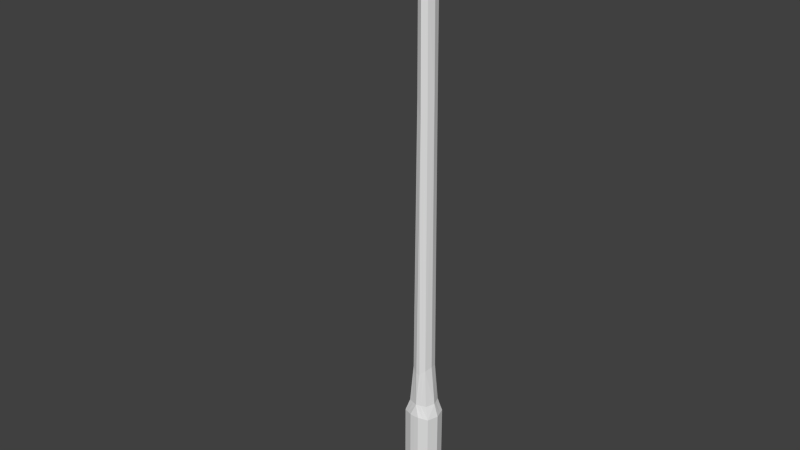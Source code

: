 # Source: lightpost2.blend  (saved by Blender 2.75.0; exported with 4.5.12 LTS)
import bpy
from mathutils import Matrix  # noqa: F401  (used for matrix-valued properties, if any)

bpy.ops.wm.read_factory_settings(use_empty=True)
scene = bpy.context.scene
scene.name = 'Scene'

# ---- collections
col_collection_1 = bpy.data.collections.new('Collection 1'); scene.collection.children.link(col_collection_1)

# ---- materials (node trees are filled in below, after node groups)
mat_material = bpy.data.materials.new('Material')
mat_material.alpha_threshold = 0.0
mat_material.use_transparent_shadow = False
mat_material.roughness = 0.5
mat_material.line_color = (0.0, 0.0, 0.0, 1.0)

# ---- material node trees

# ---- world
world_world = bpy.data.worlds.new('World'); scene.world = world_world
world_world.color = (0.05088, 0.05088, 0.05088)
world_world.use_sun_shadow = False
world_world.sun_shadow_jitter_overblur = 0.0
world_world.cycles.sampling_method = 'MANUAL'
world_world.cycles.sample_map_resolution = 256

# ---- meshes
me_cube = bpy.data.meshes.new('Cube')
me_cube.from_pydata([(0.0, 0.05856, 3.019), (0.07692, 0.003415, 0.3264), (0.0445, 0.003415, 2.207), (0.03699, -0.08575, 3.044), (0.02093, -0.0341, 3.02), (0.002512, -0.2495, 3.014), (0.0008513, -0.4494, 3.111), (0.002023, -0.3737, 3.052), (0.0, 0.0613, 3.045), (-1.863e-09, 0.08464, 3.136), (-4.657e-10, 0.07229, 3.085), (0.05626, -0.1403, 3.087), (0.06772, -0.1766, 3.138), (-0.0004011, -0.4822, 3.167), (0.0, -0.4927, 3.229), (1.863e-09, 0.08465, 3.181), (0.06407, -0.1958, 3.183), (0.0, 0.04584, 3.238), (0.0, 0.07642, 3.216), (0.0289, -0.008597, 3.013), (0.03767, -0.2565, 3.24), (0.0, -0.3889, 3.254), (0.0, -0.1661, 3.263), (0.0, -0.02034, 3.252), (0.02265, -0.2775, 3.258), (0.0, -0.2929, 3.266), (1.242e-09, 0.0768, 0.3264), (-0.07692, 0.003415, 0.3264), (-0.0445, 0.003415, 2.207), (-0.03445, -0.08599, 3.042), (-0.01763, -0.03423, 3.02), (-0.05542, -0.1407, 3.084), (-0.0691, -0.1771, 3.135), (-0.0675, -0.1962, 3.18), (-0.0551, -0.2104, 3.213), (-0.0289, -0.008597, 3.013), (-0.03767, -0.2565, 3.24), (-0.02265, -0.2775, 3.258), (1.242e-09, -0.06997, 0.3264), (0.0, -0.05035, 2.047), (0.0, 0.05718, 2.047), (0.0, -0.07575, 3.007), (0.05769, 0.05846, 0.3264), (0.0, -0.08501, -0.1853), (0.0, 0.09184, -0.1853), (0.05769, -0.05163, 0.3264), (0.1012, 0.00353, 0.2478), (0.0526, 0.003415, 0.5682), (0.01112, -0.05526, 0.5282), (0.01113, 0.06209, 0.5282), (0.02734, 0.09157, 0.2551), (0.02733, -0.08456, 0.2551), (0.1012, 0.00353, -0.191), (0.0406, 0.0004124, 2.808), (0.03337, -0.03691, 2.167), (0.03338, 0.04374, 2.167), (0.02825, -0.05683, 3.028), (0.02168, 0.04177, 3.018), (0.02168, -0.05896, 3.008), (0.04653, -0.1154, 3.064), (0.02894, 0.03694, 3.065), (0.02718, -0.2085, 3.022), (0.06404, -0.1606, 3.112), (0.04169, -0.3153, 3.061), (0.06763, -0.1883, 3.163), (0.05391, -0.3811, 3.119), (0.05796, -0.202, 3.2), (0.05233, -0.4105, 3.172), (0.04664, -0.2497, 3.229), (0.03545, -0.005498, 3.218), (0.01895, -0.02284, 3.019), (0.02938, -0.2646, 3.25), (0.03043, -0.07938, 3.249), (0.02607, -0.4336, 3.232), (0.01401, -0.2891, 3.264), (0.01836, -0.1939, 3.262), (0.0156, -0.3611, 3.255), (-0.08276, -0.06252, -0.1892), (-0.05769, 0.05846, 0.3264), (-0.08276, 0.06957, -0.1892), (0.08276, -0.06252, -0.1892), (-0.05769, -0.05163, 0.3264), (-0.1012, 0.00353, 0.2478), (-0.0526, 0.003415, 0.5682), (-0.01112, -0.05526, 0.5282), (-0.01113, 0.06209, 0.5282), (0.08276, 0.06957, -0.1892), (-0.02733, -0.08456, -0.1837), (-0.02734, 0.09157, 0.2551), (-0.02733, -0.08456, 0.2551), (-0.0406, 0.0004124, 2.808), (0.0, -0.0567, 2.766), (0.0, 0.05753, 2.77), (-0.03337, -0.03691, 2.167), (-0.03338, 0.04374, 2.167), (-0.02517, -0.05701, 3.027), (0.002505, -0.1829, 3.005), (-1.164e-10, 0.06474, 3.062), (-0.02168, 0.04177, 3.018), (-0.02168, -0.05896, 3.008), (-0.04477, -0.1157, 3.062), (0.002354, -0.318, 3.03), (-5.821e-10, 0.08018, 3.111), (-0.02826, 0.03675, 3.064), (-0.02278, -0.2087, 3.021), (-0.06424, -0.1611, 3.109), (0.001522, -0.4173, 3.079), (0.0, 0.08602, 3.16), (-0.03844, -0.3155, 3.059), (-0.07014, -0.1888, 3.16), (0.0001607, -0.4708, 3.142), (4.657e-10, 0.08123, 3.201), (-0.05101, 0.02742, 3.155), (-0.05298, -0.3815, 3.116), (-0.06216, -0.2024, 3.197), (-0.0009138, -0.4856, 3.189), (0.0, 0.06602, 3.229), (-0.05379, -0.4108, 3.169), (-0.04664, -0.2497, 3.229), (0.0, -0.5162, 3.212), (0.0, 0.01676, 3.245), (-0.04201, -0.415, 3.211), (-0.04188, -0.005759, 3.216), (0.0, -0.1056, 3.005), (-0.01895, -0.02284, 3.019), (0.0, 0.05993, 3.032), (-0.02938, -0.2646, 3.25), (0.0, -0.4518, 3.242), (0.0, -0.07733, 3.258), (-0.03043, -0.07938, 3.249), (-0.02607, -0.4336, 3.232), (-0.01401, -0.2891, 3.264), (0.0, -0.328, 3.262), (0.0, -0.2501, 3.266), (-0.01836, -0.1939, 3.262), (-0.0156, -0.3611, 3.255), (-0.02734, 0.09157, -0.1837), (-0.1012, 0.00353, -0.191), (0.08276, 0.06957, 0.2497), (0.08276, -0.06252, 0.2497), (0.04223, -0.04059, 0.5582), (0.04224, 0.04742, 0.5582), (0.03045, -0.04242, 2.797), (0.03045, 0.04325, 2.799), (0.02184, -0.1514, 3.011), (0.03351, -0.2673, 3.039), (0.03673, 0.03643, 3.088), (0.0493, -0.353, 3.088), (0.0467, 0.03165, 3.135), (0.05508, -0.4, 3.149), (0.04655, -0.4146, 3.192), (0.03933, 0.01043, 3.207), (0.03385, -0.4495, 3.216), (0.03612, -0.04985, 3.241), (0.01422, 0.03924, 3.029), (0.01421, -0.08492, 3.009), (0.01976, -0.405, 3.244), (0.0243, -0.1241, 3.256), (0.01065, -0.3281, 3.261), (0.01187, -0.244, 3.264), (0.02733, -0.08456, -0.1837), (0.02734, 0.09157, -0.1837), (3.104e-10, -0.05526, 0.5282), (3.104e-10, 0.06209, 0.5282), (-0.08276, 0.06957, 0.2497), (-0.08276, -0.06252, 0.2497), (-0.04223, -0.04059, 0.5582), (-0.04224, 0.04742, 0.5582), (0.0, 0.09184, 0.2536), (0.0, -0.08501, 0.2536), (-0.03045, -0.04242, 2.797), (-0.03045, 0.04325, 2.799), (-0.01731, -0.1515, 3.01), (-0.01967, 0.03752, 3.044), (-0.02954, -0.2675, 3.038), (-0.04707, -0.3534, 3.085), (-0.05546, -0.4004, 3.146), (-0.05037, 0.023, 3.175), (-0.04898, -0.4149, 3.19), (-0.04531, 0.01014, 3.205), (-0.03385, -0.4495, 3.216), (-0.03612, -0.04985, 3.241), (-0.01422, 0.03924, 3.029), (-0.01421, -0.08492, 3.009), (-0.01976, -0.405, 3.244), (-0.0243, -0.1241, 3.256), (-0.01065, -0.3281, 3.261), (-0.01187, -0.244, 3.264), (0.06731, 0.03094, 0.3264), (0.03894, 0.02358, 2.187), (0.03296, -0.0244, 3.054), (0.04959, -0.05284, 3.099), (0.05752, -0.07443, 3.148), (0.05349, -0.08849, 3.188), (0.02529, 0.01659, 3.015), (0.03405, -0.1679, 3.245), (0.0205, -0.2357, 3.26), (0.0, -0.2715, 3.266), (-0.06731, 0.03094, 0.3264), (-0.03894, 0.02358, 2.187), (-0.03136, -0.02462, 3.053), (-0.04994, -0.05318, 3.097), (-0.06006, -0.07483, 3.145), (-0.0579, -0.08887, 3.186), (-0.04849, -0.1081, 3.215), (-0.02529, 0.01659, 3.015), (-0.03405, -0.1679, 3.245), (-0.0205, -0.2357, 3.26), (0.092, 0.03655, 0.2487), (0.04742, 0.02542, 0.5632), (0.092, 0.03655, -0.1901), (0.03553, 0.02183, 2.804), (0.02477, -0.009588, 3.037), (0.04163, -0.03948, 3.076), (0.05537, -0.06449, 3.123), (0.05668, -0.08249, 3.17), (0.04864, -0.0958, 3.203), (0.04138, -0.1498, 3.235), (0.01658, 0.008199, 3.024), (0.02684, -0.1943, 3.253), (0.01294, -0.2665, 3.264), (-0.092, 0.03655, -0.1901), (-0.092, 0.03655, 0.2487), (-0.04742, 0.02542, 0.5632), (-0.03553, 0.02183, 2.804), (-0.02242, -0.009746, 3.036), (-0.04097, -0.03976, 3.074), (-0.05679, -0.06487, 3.121), (-0.06025, -0.08288, 3.167), (-0.05374, -0.09615, 3.201), (-0.04138, -0.1498, 3.235), (-0.01658, 0.008199, 3.024), (-0.02684, -0.1943, 3.253), (-0.01294, -0.2665, 3.264), (-0.01084, 0.05016, 3.018), (-0.01013, -0.2291, 3.018), (-0.02607, -0.4154, 3.113), (-0.01821, -0.3446, 3.056), (-0.007612, 0.04845, 3.042), (-0.023, 0.05432, 3.129), (-0.01506, 0.05106, 3.08), (-0.0271, -0.4465, 3.168), (-0.01303, -0.4632, 3.23), (-0.02589, 0.0491, 3.176), (-0.02035, 0.01006, 3.235), (-0.02401, 0.03898, 3.212), (-0.004975, -0.1208, 3.007), (-0.007802, -0.375, 3.254), (-0.009182, -0.18, 3.263), (-0.01522, -0.04986, 3.251), (-0.007004, -0.291, 3.265), (-0.02885, 0.06763, 0.3264), (-0.02884, -0.0608, 0.3264), (-0.01669, -0.04363, 2.107), (-0.01669, 0.05046, 2.107), (-0.01084, -0.06736, 3.008), (-0.05505, -0.07354, -0.1865), (-0.05505, 0.08057, -0.1865), (-0.02668, -0.04792, 0.5432), (-0.02668, 0.05476, 0.5432), (-0.05505, 0.08057, 0.2524), (-0.05505, -0.07354, 0.2524), (-0.01523, -0.04956, 2.782), (-0.01523, 0.05039, 2.784), (-0.007405, -0.1672, 3.008), (-0.01078, 0.04839, 3.058), (-0.01359, -0.2927, 3.034), (-0.01946, 0.0539, 3.105), (-0.02277, -0.3853, 3.082), (-0.02528, 0.05263, 3.153), (-0.02765, -0.4356, 3.144), (-0.0253, 0.04435, 3.196), (-0.02494, -0.4503, 3.189), (-0.02228, 0.02891, 3.225), (-0.01692, -0.4828, 3.214), (-0.01806, -0.01654, 3.243), (-0.007107, -0.09526, 3.007), (-0.007108, 0.04958, 3.03), (-0.009881, -0.4284, 3.243), (-0.01215, -0.1007, 3.257), (-0.005323, -0.3281, 3.261), (-0.005936, -0.2471, 3.265), (-0.00647, -0.269, 3.265), (0.01084, 0.05016, 3.018), (0.01485, -0.229, 3.018), (0.02738, -0.4153, 3.115), (0.02186, -0.3445, 3.056), (0.007612, 0.04845, 3.042), (0.023, 0.05432, 3.129), (0.01506, 0.05106, 3.08), (0.02597, -0.4463, 3.17), (0.01303, -0.4632, 3.23), (0.02589, 0.0491, 3.176), (0.02035, 0.01006, 3.235), (0.02401, 0.03898, 3.212), (0.009482, -0.1207, 3.007), (0.007802, -0.375, 3.254), (0.009182, -0.18, 3.263), (0.01522, -0.04986, 3.251), (0.007004, -0.291, 3.265), (0.02885, 0.06763, 0.3264), (0.02884, -0.0608, 0.3264), (0.01669, -0.04363, 2.107), (0.01669, 0.05046, 2.107), (0.01084, -0.06736, 3.008), (0.02668, -0.04792, 0.5432), (0.02668, 0.05476, 0.5432), (0.05505, 0.08057, 0.2524), (0.05505, -0.07354, 0.2524), (0.05505, -0.07354, -0.1865), (0.05505, 0.08057, -0.1865), (0.01523, -0.04956, 2.782), (0.01523, 0.05039, 2.784), (0.01217, -0.1672, 3.008), (0.01078, 0.04839, 3.058), (0.01793, -0.2926, 3.035), (0.01946, 0.0539, 3.105), (0.02541, -0.3852, 3.083), (0.02528, 0.05263, 3.153), (0.02762, -0.4354, 3.145), (0.0253, 0.04435, 3.196), (0.02282, -0.4501, 3.191), (0.02228, 0.02891, 3.225), (0.01692, -0.4828, 3.214), (0.01806, -0.01654, 3.243), (0.007107, -0.09526, 3.007), (0.007108, 0.04958, 3.03), (0.009881, -0.4284, 3.243), (0.01215, -0.1007, 3.257), (0.005323, -0.3281, 3.261), (0.005936, -0.2471, 3.265), (0.00647, -0.269, 3.265), (0.01826, 0.002995, 3.026), (0.01559, 0.04009, 3.031), (0.01662, -0.1083, 3.009), (-0.02173, -0.4491, 3.211), (0.01857, -0.4489, 3.212), (0.0386, -0.4148, 3.213), (0.04282, -0.1078, 3.217), (0.05018, -0.2101, 3.216), (-0.01229, -0.1084, 3.009), (-0.01548, 0.002881, 3.025), (-0.01333, 0.03999, 3.031), (0.0213, 0.03766, 3.045), (0.04292, 0.0346, 3.112), (0.04574, 0.02333, 3.177), (0.04732, 0.02775, 3.157), (0.04292, 0.01879, 3.193), (-0.03718, 0.03618, 3.087), (-0.04934, 0.03133, 3.133), (-0.04447, 0.03431, 3.11), (-0.04831, 0.01849, 3.191), (-0.001457, -0.4831, 3.211), (0.00234, -0.1331, 3.005)], [], [(234, 263, 171, 98), (234, 98, 182, 277), (283, 326, 154, 57), (283, 57, 143, 312), (307, 138, 86, 310), (210, 221, 79, 257, 136, 44, 161, 310, 86), (46, 139, 80, 52), (51, 169, 43, 160), (1, 45, 139, 46), (188, 208, 138, 42), (188, 42, 141, 209), (1, 47, 140, 45), (2, 54, 140, 47), (189, 209, 141, 55), (189, 55, 143, 211), (2, 53, 142, 54), (3, 61, 144, 56), (3, 59, 145, 61), (332, 218, 154, 333), (284, 61, 145, 315), (235, 266, 174, 104), (235, 104, 172, 264), (284, 313, 144, 61), (285, 65, 149, 319), (236, 270, 176, 113), (236, 113, 175, 268), (285, 317, 147, 65), (286, 63, 147, 317), (237, 268, 175, 108), (237, 108, 174, 266), (286, 315, 145, 63), (238, 277, 182, 342), (287, 333, 154, 326), (239, 267, 348, 350), (239, 350, 349, 269), (288, 344, 146, 316), (289, 316, 146, 60), (11, 63, 145, 59), (11, 62, 147, 63), (336, 337, 152, 323), (12, 65, 147, 62), (192, 214, 148, 346), (192, 346, 345, 215), (12, 64, 149, 65), (290, 67, 150, 321), (241, 272, 178, 117), (241, 117, 176, 270), (290, 319, 149, 67), (291, 73, 156, 327), (242, 278, 184, 130), (242, 130, 180, 274), (291, 323, 152, 73), (16, 67, 149, 64), (193, 215, 345, 347), (16, 66, 150, 67), (295, 325, 155, 334), (19, 58, 142, 53), (194, 211, 143, 57), (194, 57, 154, 218), (19, 70, 155, 58), (20, 73, 152, 68), (195, 217, 153, 72), (195, 72, 157, 219), (20, 71, 156, 73), (296, 76, 158, 329), (247, 280, 186, 135), (247, 135, 184, 278), (296, 327, 156, 76), (248, 279, 185, 134), (248, 134, 187, 281), (297, 330, 159, 75), (297, 75, 157, 328), (249, 275, 181, 129), (249, 129, 185, 279), (298, 328, 157, 72), (298, 72, 153, 324), (24, 76, 156, 71), (196, 219, 157, 75), (196, 75, 159, 220), (24, 74, 158, 76), (282, 281, 187, 233), (250, 131, 186, 280), (299, 329, 158, 74), (331, 220, 159, 330), (300, 306, 141, 42), (300, 42, 138, 307), (26, 50, 168, 88), (251, 260, 164, 78), (251, 78, 167, 259), (26, 85, 163, 49), (169, 89, 87, 43), (260, 88, 136, 257), (208, 46, 52, 210), (165, 82, 137, 77), (261, 165, 77, 256), (308, 51, 160, 309), (222, 164, 79, 221), (168, 50, 161, 44), (88, 168, 44, 136), (27, 82, 165, 81), (27, 81, 166, 83), (198, 223, 167, 78), (198, 78, 164, 222), (28, 83, 166, 93), (28, 93, 170, 90), (199, 224, 171, 94), (199, 94, 167, 223), (29, 95, 172, 104), (29, 104, 174, 100), (200, 103, 173, 225), (30, 340, 172, 95), (31, 100, 174, 108), (31, 108, 175, 105), (32, 105, 175, 113), (32, 113, 176, 109), (202, 228, 177, 112), (33, 109, 176, 117), (33, 117, 178, 114), (204, 122, 179, 229), (35, 90, 170, 99), (35, 99, 183, 124), (205, 231, 182, 98), (205, 98, 171, 224), (36, 118, 180, 130), (36, 130, 184, 126), (206, 232, 185, 129), (206, 129, 181, 230), (37, 126, 184, 135), (37, 135, 186, 131), (207, 233, 187, 134), (207, 134, 185, 232), (301, 308, 139, 45), (301, 45, 140, 305), (38, 48, 162, 84), (252, 258, 166, 81), (252, 81, 165, 261), (38, 89, 169, 51), (302, 305, 140, 54), (302, 54, 142, 311), (253, 262, 170, 93), (253, 93, 166, 258), (39, 84, 162, 48), (303, 55, 141, 306), (40, 49, 163, 85), (254, 259, 167, 94), (254, 94, 171, 263), (303, 312, 143, 55), (304, 58, 155, 325), (255, 276, 183, 99), (255, 99, 170, 262), (304, 311, 142, 58), (37, 207, 232, 126), (37, 131, 233, 207), (36, 206, 230, 118), (36, 126, 232, 206), (35, 205, 224, 90), (35, 124, 231, 205), (33, 203, 228, 109), (33, 114, 229, 203), (32, 202, 227, 105), (32, 109, 228, 202), (31, 201, 226, 100), (31, 105, 227, 201), (30, 95, 225, 341), (29, 200, 225, 95), (29, 100, 226, 200), (28, 199, 223, 83), (28, 90, 224, 199), (27, 198, 222, 82), (27, 83, 223, 198), (82, 222, 221, 137), (138, 208, 210, 86), (299, 74, 220, 331), (250, 282, 233, 131), (24, 196, 220, 74), (24, 71, 219, 196), (20, 195, 219, 71), (20, 68, 217, 195), (19, 194, 218, 70), (19, 53, 211, 194), (339, 66, 216, 338), (16, 193, 216, 66), (16, 64, 215, 193), (12, 192, 215, 64), (12, 62, 214, 192), (11, 191, 214, 62), (11, 59, 213, 191), (3, 190, 213, 59), (3, 56, 212, 190), (2, 189, 211, 53), (2, 47, 209, 189), (1, 188, 209, 47), (1, 46, 208, 188), (80, 309, 160, 43, 87, 256, 77, 137, 221, 210, 52), (25, 197, 282, 250), (41, 255, 262, 91), (41, 123, 276, 255), (40, 254, 263, 92), (40, 85, 259, 254), (39, 253, 258, 84), (39, 91, 262, 253), (38, 252, 261, 89), (38, 84, 258, 252), (89, 261, 256, 87), (164, 260, 257, 79), (26, 251, 259, 85), (26, 88, 260, 251), (25, 250, 280, 132), (197, 133, 281, 282), (23, 249, 279, 128), (23, 120, 275, 249), (22, 248, 281, 133), (22, 128, 279, 248), (21, 247, 278, 127), (21, 132, 280, 247), (18, 245, 273, 116), (18, 111, 271, 245), (17, 244, 275, 120), (17, 116, 273, 244), (15, 243, 271, 111), (15, 107, 269, 243), (14, 242, 274, 119), (14, 127, 278, 242), (13, 241, 270, 110), (13, 115, 272, 241), (352, 119, 274, 335), (10, 240, 267, 102), (10, 97, 265, 240), (9, 239, 269, 107), (9, 102, 267, 239), (8, 238, 265, 97), (8, 125, 277, 238), (7, 237, 266, 101), (7, 106, 268, 237), (6, 236, 268, 106), (6, 110, 270, 236), (5, 235, 264, 96), (5, 101, 266, 235), (0, 234, 277, 125), (0, 92, 263, 234), (25, 299, 331, 197), (41, 91, 311, 304), (41, 304, 325, 123), (40, 92, 312, 303), (40, 303, 306, 49), (39, 302, 311, 91), (39, 48, 305, 302), (38, 301, 305, 48), (38, 51, 308, 301), (139, 308, 309, 80), (26, 300, 307, 50), (26, 49, 306, 300), (197, 331, 330, 133), (25, 132, 329, 299), (23, 298, 324, 120), (23, 128, 328, 298), (22, 297, 328, 128), (22, 133, 330, 297), (21, 127, 327, 296), (21, 296, 329, 132), (18, 294, 320, 111), (18, 116, 322, 294), (17, 293, 322, 116), (17, 120, 324, 293), (15, 292, 318, 107), (15, 111, 320, 292), (14, 119, 323, 291), (14, 291, 327, 127), (13, 110, 319, 290), (13, 290, 321, 115), (352, 336, 323, 119), (10, 289, 314, 97), (10, 102, 316, 289), (9, 288, 316, 102), (9, 107, 318, 288), (8, 287, 326, 125), (8, 97, 314, 287), (7, 101, 315, 286), (7, 286, 317, 106), (6, 106, 317, 285), (6, 285, 319, 110), (5, 96, 313, 284), (5, 284, 315, 101), (50, 307, 310, 161), (0, 283, 312, 92), (0, 125, 326, 283), (190, 212, 343, 60), (190, 60, 146, 213), (4, 334, 155, 70), (332, 333, 343, 212), (4, 56, 144, 334), (238, 342, 173, 265), (287, 314, 343, 333), (288, 318, 148, 344), (240, 265, 173, 103), (240, 103, 348, 267), (289, 60, 343, 314), (191, 213, 146, 344), (191, 344, 148, 214), (335, 274, 180, 121), (335, 121, 178, 272), (336, 321, 150, 337), (243, 269, 349, 112), (243, 112, 177, 271), (292, 320, 345, 346), (292, 346, 148, 318), (193, 347, 151, 216), (244, 273, 179, 122), (244, 122, 181, 275), (293, 324, 153, 69), (293, 69, 151, 322), (245, 271, 177, 351), (245, 351, 179, 273), (294, 322, 151, 347), (294, 347, 345, 320), (339, 337, 150, 66), (338, 216, 151, 69), (338, 69, 153, 217), (339, 68, 152, 337), (295, 334, 144, 313), (246, 264, 172, 340), (246, 340, 183, 276), (200, 226, 348, 103), (30, 124, 183, 340), (341, 225, 173, 342), (341, 342, 182, 231), (201, 227, 349, 350), (201, 350, 348, 226), (202, 112, 349, 227), (203, 229, 179, 351), (203, 351, 177, 228), (34, 114, 178, 121), (34, 121, 180, 118), (204, 230, 181, 122), (34, 204, 229, 114), (34, 118, 230, 204), (30, 341, 231, 124), (339, 338, 217, 68), (4, 332, 212, 56), (4, 70, 218, 332), (353, 246, 276, 123), (353, 96, 264, 246), (352, 335, 272, 115), (353, 123, 325, 295), (353, 295, 313, 96), (352, 115, 321, 336)])
_uv = me_cube.uv_layers.new(name='UVMap')
_uv.uv.foreach_set('vector', [0.3767, 0.1007, 0.4605, 0.1956, 0.4484, 0.1958, 0.372, 0.1064, 0.3767, 0.1007, 0.372, 0.1064, 0.3678, 0.1002, 0.3727, 0.09478, 0.361, 0.405, 0.3569, 0.4109, 0.3515, 0.4054, 0.3566, 0.3989, 0.361, 0.405, 0.3566, 0.3989, 0.4447, 0.3158, 0.4569, 0.3174, 0.2526, 0.7515, 0.2366, 0.7478, 0.239, 0.5078, 0.2562, 0.5096, 0.5805, 0.03141, 0.4784, 0.03098, 0.4834, 0.01262, 0.4989, 0.006447, 0.5143, 0.0002729, 0.5295, 0.0002731, 0.5447, 0.0004213, 0.5601, 0.006735, 0.5755, 0.01305, 0.1998, 0.7462, 0.1642, 0.7484, 0.1611, 0.5078, 0.2005, 0.5066, 0.4496, 0.7511, 0.4344, 0.7502, 0.4344, 0.5066, 0.4496, 0.5075, 0.2006, 0.7937, 0.1637, 0.7942, 0.1642, 0.7484, 0.1998, 0.7462, 0.2185, 0.7943, 0.2182, 0.7472, 0.2366, 0.7478, 0.2368, 0.794, 0.07903, 0.5084, 0.0945, 0.5095, 0.08294, 0.6356, 0.07019, 0.6377, 0.06341, 0.5072, 0.05743, 0.6397, 0.03222, 0.6331, 0.0328, 0.5066, 0.04053, 0.9844, 0.01837, 0.9613, 0.03222, 0.6331, 0.05743, 0.6397, 0.05275, 0.9739, 0.07019, 0.6377, 0.08294, 0.6356, 0.06503, 0.9634, 0.6122, 0.6547, 0.6238, 0.6436, 0.6247, 0.9947, 0.6125, 0.9972, 0.6007, 0.6658, 0.6003, 0.9997, 0.5758, 0.9936, 0.5773, 0.6438, 0.8041, 0.2634, 0.7384, 0.2373, 0.7677, 0.2353, 0.8249, 0.2554, 0.8041, 0.2634, 0.7839, 0.2733, 0.7108, 0.2401, 0.7384, 0.2373, 0.3353, 0.3906, 0.3386, 0.3913, 0.3515, 0.4054, 0.3505, 0.4069, 0.7295, 0.2306, 0.7384, 0.2373, 0.7108, 0.2401, 0.7009, 0.2319, 0.7295, 0.2176, 0.7009, 0.2163, 0.7108, 0.2082, 0.7384, 0.2109, 0.7295, 0.2176, 0.7384, 0.2109, 0.7677, 0.2129, 0.7597, 0.2189, 0.7295, 0.2306, 0.7597, 0.2294, 0.7677, 0.2353, 0.7384, 0.2373, 0.6404, 0.2402, 0.6525, 0.2552, 0.6368, 0.2617, 0.6233, 0.2439, 0.6404, 0.2081, 0.6233, 0.2044, 0.6368, 0.1865, 0.6525, 0.1931, 0.6404, 0.2081, 0.6525, 0.1931, 0.6697, 0.1993, 0.6587, 0.2115, 0.6404, 0.2402, 0.6587, 0.2367, 0.6697, 0.249, 0.6525, 0.2552, 0.6781, 0.234, 0.6885, 0.244, 0.6697, 0.249, 0.6587, 0.2367, 0.6781, 0.2142, 0.6587, 0.2115, 0.6697, 0.1993, 0.6885, 0.2042, 0.6781, 0.2142, 0.6885, 0.2042, 0.7108, 0.2082, 0.7009, 0.2163, 0.6781, 0.234, 0.7009, 0.2319, 0.7108, 0.2401, 0.6885, 0.244, 0.3678, 0.09012, 0.3727, 0.09478, 0.3678, 0.1002, 0.3676, 0.09888, 0.352, 0.4158, 0.3505, 0.4069, 0.3515, 0.4054, 0.3569, 0.4109, 0.3331, 0.05347, 0.343, 0.06372, 0.3382, 0.08066, 0.327, 0.07271, 0.3331, 0.05347, 0.327, 0.07271, 0.3164, 0.06466, 0.3232, 0.0439, 0.3183, 0.453, 0.3118, 0.4354, 0.3225, 0.4269, 0.328, 0.4426, 0.3374, 0.4315, 0.328, 0.4426, 0.3225, 0.4269, 0.3334, 0.4183, 0.7669, 0.2837, 0.6885, 0.244, 0.7108, 0.2401, 0.7839, 0.2733, 0.7669, 0.2837, 0.7524, 0.2945, 0.6697, 0.249, 0.6885, 0.244, 0.04001, 0.389, 0.05732, 0.4002, 0.04026, 0.3972, 0.0212, 0.3925, 0.7398, 0.3057, 0.6525, 0.2552, 0.6697, 0.249, 0.7524, 0.2945, 0.795, 0.3284, 0.8051, 0.3156, 0.8631, 0.34, 0.8561, 0.3534, 0.795, 0.3284, 0.8561, 0.3534, 0.8493, 0.365, 0.7862, 0.3401, 0.7398, 0.3057, 0.7293, 0.3162, 0.6368, 0.2617, 0.6525, 0.2552, 0.609, 0.2469, 0.624, 0.2677, 0.6128, 0.2744, 0.5957, 0.2509, 0.609, 0.2013, 0.5957, 0.1973, 0.6128, 0.1738, 0.624, 0.1805, 0.609, 0.2013, 0.624, 0.1805, 0.6368, 0.1865, 0.6233, 0.2044, 0.609, 0.2469, 0.6233, 0.2439, 0.6368, 0.2617, 0.624, 0.2677, 0.0279, 0.4051, 0.04445, 0.408, 0.05564, 0.4197, 0.04253, 0.4184, 0.02999, 0.09147, 0.04616, 0.07917, 0.05976, 0.0787, 0.04734, 0.09001, 0.02999, 0.09147, 0.04734, 0.09001, 0.04202, 0.101, 0.02173, 0.1035, 0.0279, 0.4051, 0.0212, 0.3925, 0.04026, 0.3972, 0.04445, 0.408, 0.7214, 0.325, 0.624, 0.2677, 0.6368, 0.2617, 0.7293, 0.3162, 0.7794, 0.3497, 0.7862, 0.3401, 0.8493, 0.365, 0.8433, 0.3743, 0.7214, 0.325, 0.7142, 0.3329, 0.6128, 0.2744, 0.624, 0.2677, 0.2796, 0.3368, 0.2913, 0.3421, 0.2954, 0.3491, 0.2831, 0.3428, 0.3364, 0.3782, 0.3108, 0.3578, 0.4126, 0.2803, 0.4238, 0.301, 0.3464, 0.3887, 0.4339, 0.3082, 0.4447, 0.3158, 0.3566, 0.3989, 0.3464, 0.3887, 0.3566, 0.3989, 0.3515, 0.4054, 0.3386, 0.3913, 0.3364, 0.3782, 0.3251, 0.3779, 0.2954, 0.3491, 0.3108, 0.3578, 0.1306, 0.4402, 0.04445, 0.408, 0.04026, 0.3972, 0.1366, 0.4341, 0.1737, 0.4585, 0.185, 0.4554, 0.2325, 0.4775, 0.2165, 0.4773, 0.1737, 0.4585, 0.2165, 0.4773, 0.1928, 0.4739, 0.1585, 0.4594, 0.1306, 0.4402, 0.1243, 0.445, 0.05564, 0.4197, 0.04445, 0.408, 0.06663, 0.4334, 0.07491, 0.4331, 0.08923, 0.4432, 0.08805, 0.4458, 0.07199, 0.06534, 0.09475, 0.05406, 0.0958, 0.05679, 0.08045, 0.06621, 0.07199, 0.06534, 0.08045, 0.06621, 0.05976, 0.0787, 0.04616, 0.07917, 0.06663, 0.4334, 0.04253, 0.4184, 0.05564, 0.4197, 0.07491, 0.4331, 0.172, 0.03083, 0.2142, 0.02111, 0.2037, 0.03085, 0.1661, 0.03776, 0.172, 0.03083, 0.1661, 0.03776, 0.139, 0.04204, 0.1365, 0.03939, 0.1619, 0.4725, 0.1278, 0.4625, 0.1304, 0.46, 0.1565, 0.4655, 0.1619, 0.4725, 0.1565, 0.4655, 0.1928, 0.4739, 0.2026, 0.4839, 0.2419, 0.01677, 0.2608, 0.01569, 0.2449, 0.0289, 0.2282, 0.0285, 0.2419, 0.01677, 0.2282, 0.0285, 0.2037, 0.03085, 0.2142, 0.02111, 0.2293, 0.4891, 0.2026, 0.4839, 0.1928, 0.4739, 0.2165, 0.4773, 0.2293, 0.4891, 0.2165, 0.4773, 0.2325, 0.4775, 0.2478, 0.4904, 0.1161, 0.4478, 0.07491, 0.4331, 0.05564, 0.4197, 0.1243, 0.445, 0.1362, 0.4567, 0.1585, 0.4594, 0.1928, 0.4739, 0.1565, 0.4655, 0.1362, 0.4567, 0.1565, 0.4655, 0.1304, 0.46, 0.1193, 0.4554, 0.1161, 0.4478, 0.1086, 0.4506, 0.08923, 0.4432, 0.07491, 0.4331, 0.125, 0.04324, 0.1365, 0.03939, 0.139, 0.04204, 0.1274, 0.04621, 0.1138, 0.04732, 0.1161, 0.05054, 0.0958, 0.05679, 0.09475, 0.05406, 0.1062, 0.4535, 0.08805, 0.4458, 0.08923, 0.4432, 0.1086, 0.4506, 0.1169, 0.4582, 0.1193, 0.4554, 0.1304, 0.46, 0.1278, 0.4625, 0.1106, 0.5118, 0.09327, 0.6282, 0.08294, 0.6356, 0.0945, 0.5095, 0.2546, 0.798, 0.2368, 0.794, 0.2366, 0.7478, 0.2526, 0.7515, 0.6596, 0.8619, 0.6444, 0.8215, 0.6596, 0.8207, 0.6748, 0.8215, 0.2914, 0.798, 0.2934, 0.7515, 0.3095, 0.7478, 0.3093, 0.794, 0.7381, 0.5177, 0.7544, 0.5166, 0.7566, 0.6432, 0.7468, 0.6351, 0.4656, 0.5066, 0.4692, 0.6191, 0.463, 0.6191, 0.4569, 0.6188, 0.4344, 0.7502, 0.4193, 0.7511, 0.4193, 0.5075, 0.4344, 0.5066, 0.2934, 0.7515, 0.2767, 0.755, 0.2733, 0.5114, 0.2898, 0.5096, 0.2182, 0.7472, 0.1998, 0.7462, 0.2005, 0.5066, 0.22, 0.5072, 0.3818, 0.7484, 0.3462, 0.7462, 0.3455, 0.5066, 0.3849, 0.5078, 0.3978, 0.7519, 0.3818, 0.7484, 0.3849, 0.5078, 0.4022, 0.5096, 0.1482, 0.7519, 0.1316, 0.7555, 0.1273, 0.5114, 0.1438, 0.5096, 0.3278, 0.7472, 0.3095, 0.7478, 0.307, 0.5078, 0.326, 0.5072, 0.6596, 0.8207, 0.6444, 0.8215, 0.6444, 0.5779, 0.6596, 0.577, 0.6748, 0.8215, 0.6596, 0.8207, 0.6596, 0.577, 0.6748, 0.5779, 0.3454, 0.7937, 0.3462, 0.7462, 0.3818, 0.7484, 0.3824, 0.7942, 0.7855, 0.5166, 0.8161, 0.5183, 0.8073, 0.6445, 0.7817, 0.6492, 0.7699, 0.5166, 0.7691, 0.6462, 0.7566, 0.6432, 0.7544, 0.5166, 0.3275, 0.7943, 0.3093, 0.794, 0.3095, 0.7478, 0.3278, 0.7472, 0.7731, 0.9942, 0.7817, 0.6492, 0.8073, 0.6445, 0.7969, 0.9728, 0.5129, 0.6659, 0.5363, 0.6438, 0.5373, 0.9937, 0.5129, 0.9997, 0.5013, 0.6547, 0.5006, 0.9972, 0.4884, 0.9947, 0.4897, 0.6436, 0.7617, 0.9829, 0.7502, 0.9714, 0.7566, 0.6432, 0.7691, 0.6462, 0.8041, 0.1848, 0.8249, 0.1928, 0.7677, 0.2129, 0.7384, 0.2109, 0.8041, 0.1848, 0.7384, 0.2109, 0.7108, 0.2082, 0.7839, 0.1749, 0.8422, 0.1713, 0.881, 0.1542, 0.8855, 0.1685, 0.8551, 0.1817, 0.8411, 0.1965, 0.7946, 0.2127, 0.7677, 0.2129, 0.8249, 0.1928, 0.7669, 0.1645, 0.7839, 0.1749, 0.7108, 0.2082, 0.6885, 0.2042, 0.7669, 0.1645, 0.6885, 0.2042, 0.6697, 0.1993, 0.7524, 0.1538, 0.7398, 0.1426, 0.7524, 0.1538, 0.6697, 0.1993, 0.6525, 0.1931, 0.7398, 0.1426, 0.6525, 0.1931, 0.6368, 0.1865, 0.7293, 0.132, 0.795, 0.1198, 0.7862, 0.1081, 0.8493, 0.08321, 0.8561, 0.09488, 0.7214, 0.1232, 0.7293, 0.132, 0.6368, 0.1865, 0.624, 0.1805, 0.7214, 0.1232, 0.624, 0.1805, 0.6128, 0.1738, 0.7142, 0.1153, 0.7624, 0.08444, 0.8234, 0.06272, 0.8354, 0.067, 0.7722, 0.09071, 0.3506, 0.1239, 0.4264, 0.208, 0.4129, 0.2271, 0.3233, 0.1394, 0.3506, 0.1239, 0.3233, 0.1394, 0.3067, 0.1453, 0.34, 0.1227, 0.3613, 0.1148, 0.3541, 0.1113, 0.3678, 0.1002, 0.372, 0.1064, 0.3613, 0.1148, 0.372, 0.1064, 0.4484, 0.1958, 0.4371, 0.2021, 0.1382, 0.06259, 0.144, 0.06925, 0.04202, 0.101, 0.04734, 0.09001, 0.1382, 0.06259, 0.04734, 0.09001, 0.05976, 0.0787, 0.132, 0.05722, 0.1834, 0.04577, 0.1678, 0.04412, 0.2037, 0.03085, 0.2282, 0.0285, 0.1834, 0.04577, 0.2282, 0.0285, 0.2449, 0.0289, 0.1949, 0.04939, 0.1236, 0.0538, 0.132, 0.05722, 0.05976, 0.0787, 0.08045, 0.06621, 0.1236, 0.0538, 0.08045, 0.06621, 0.0958, 0.05679, 0.1161, 0.05054, 0.1449, 0.04574, 0.1274, 0.04621, 0.139, 0.04204, 0.1661, 0.03776, 0.1449, 0.04574, 0.1661, 0.03776, 0.2037, 0.03085, 0.1678, 0.04412, 0.146, 0.7981, 0.1482, 0.7519, 0.1642, 0.7484, 0.1637, 0.7942, 0.01657, 0.5074, 0.0328, 0.5066, 0.03222, 0.6331, 0.02264, 0.6248, 0.9222, 0.529, 0.9258, 0.6415, 0.9196, 0.6415, 0.9135, 0.6412, 0.8322, 0.5202, 0.8175, 0.6369, 0.8073, 0.6445, 0.8161, 0.5183, 0.4001, 0.7981, 0.3824, 0.7942, 0.3818, 0.7484, 0.3978, 0.7519, 0.4344, 0.7915, 0.4193, 0.7511, 0.4344, 0.7502, 0.4496, 0.7511, 0.009388, 0.9278, 0.02264, 0.6248, 0.03222, 0.6331, 0.01837, 0.9613, 0.5672, 0.6105, 0.5773, 0.6438, 0.5758, 0.9936, 0.5665, 0.9852, 0.5464, 0.6106, 0.5467, 0.9853, 0.5373, 0.9937, 0.5363, 0.6438, 0.8083, 0.94, 0.7969, 0.9728, 0.8073, 0.6445, 0.8175, 0.6369, 0.9135, 0.9154, 0.9135, 0.6412, 0.9196, 0.6415, 0.9258, 0.6415, 0.07721, 0.9309, 0.06503, 0.9634, 0.08294, 0.6356, 0.09327, 0.6282, 0.4569, 0.893, 0.4569, 0.6188, 0.463, 0.6191, 0.4692, 0.6191, 0.7405, 0.9381, 0.7468, 0.6351, 0.7566, 0.6432, 0.7502, 0.9714, 0.4798, 0.6103, 0.4897, 0.6436, 0.4884, 0.9947, 0.4791, 0.9865, 0.6339, 0.6103, 0.6341, 0.9865, 0.6247, 0.9947, 0.6238, 0.6436, 0.3068, 0.3504, 0.3108, 0.3578, 0.2954, 0.3491, 0.2913, 0.3421, 0.3182, 0.1459, 0.3015, 0.1515, 0.3067, 0.1453, 0.3233, 0.1394, 0.3182, 0.1459, 0.3233, 0.1394, 0.4129, 0.2271, 0.4116, 0.2402, 0.3068, 0.3504, 0.4128, 0.267, 0.4126, 0.2803, 0.3108, 0.3578, 0.1236, 0.0538, 0.1449, 0.04574, 0.1678, 0.04412, 0.132, 0.05722, 0.1236, 0.0538, 0.1161, 0.05054, 0.1274, 0.04621, 0.1449, 0.04574, 0.1382, 0.06259, 0.1834, 0.04577, 0.1949, 0.04939, 0.144, 0.06925, 0.1382, 0.06259, 0.132, 0.05722, 0.1678, 0.04412, 0.1834, 0.04577, 0.3506, 0.1239, 0.3613, 0.1148, 0.4371, 0.2021, 0.4264, 0.208, 0.3506, 0.1239, 0.34, 0.1227, 0.3541, 0.1113, 0.3613, 0.1148, 0.7214, 0.1232, 0.7794, 0.09855, 0.7862, 0.1081, 0.7293, 0.132, 0.7214, 0.1232, 0.7142, 0.1153, 0.7722, 0.09071, 0.7794, 0.09855, 0.7398, 0.1426, 0.795, 0.1198, 0.8051, 0.1326, 0.7524, 0.1538, 0.7398, 0.1426, 0.7293, 0.132, 0.7862, 0.1081, 0.795, 0.1198, 0.7669, 0.1645, 0.8163, 0.1455, 0.8287, 0.1585, 0.7839, 0.1749, 0.7669, 0.1645, 0.7524, 0.1538, 0.8051, 0.1326, 0.8163, 0.1455, 0.8411, 0.1965, 0.8249, 0.1928, 0.8551, 0.1817, 0.8657, 0.1877, 0.8041, 0.1848, 0.8422, 0.1713, 0.8551, 0.1817, 0.8249, 0.1928, 0.8041, 0.1848, 0.7839, 0.1749, 0.8287, 0.1585, 0.8422, 0.1713, 0.7731, 0.9942, 0.7617, 0.9829, 0.7691, 0.6462, 0.7817, 0.6492, 0.5129, 0.6659, 0.5129, 0.9997, 0.5006, 0.9972, 0.5013, 0.6547, 0.3454, 0.7937, 0.3275, 0.7943, 0.3278, 0.7472, 0.3462, 0.7462, 0.7855, 0.5166, 0.7817, 0.6492, 0.7691, 0.6462, 0.7699, 0.5166, 0.3462, 0.7462, 0.3278, 0.7472, 0.326, 0.5072, 0.3455, 0.5066, 0.2366, 0.7478, 0.2182, 0.7472, 0.22, 0.5072, 0.239, 0.5078, 0.1062, 0.4535, 0.1086, 0.4506, 0.1193, 0.4554, 0.1169, 0.4582, 0.1138, 0.04732, 0.125, 0.04324, 0.1274, 0.04621, 0.1161, 0.05054, 0.1161, 0.4478, 0.1362, 0.4567, 0.1193, 0.4554, 0.1086, 0.4506, 0.1161, 0.4478, 0.1243, 0.445, 0.1585, 0.4594, 0.1362, 0.4567, 0.1306, 0.4402, 0.1737, 0.4585, 0.1585, 0.4594, 0.1243, 0.445, 0.1306, 0.4402, 0.1366, 0.4341, 0.185, 0.4554, 0.1737, 0.4585, 0.3364, 0.3782, 0.3464, 0.3887, 0.3386, 0.3913, 0.3251, 0.3779, 0.3364, 0.3782, 0.4238, 0.301, 0.4339, 0.3082, 0.3464, 0.3887, 0.7059, 0.3402, 0.7142, 0.3329, 0.7722, 0.3575, 0.7624, 0.3638, 0.7214, 0.325, 0.7794, 0.3497, 0.7722, 0.3575, 0.7142, 0.3329, 0.7214, 0.325, 0.7293, 0.3162, 0.7862, 0.3401, 0.7794, 0.3497, 0.7398, 0.3057, 0.795, 0.3284, 0.7862, 0.3401, 0.7293, 0.3162, 0.7398, 0.3057, 0.7524, 0.2945, 0.8051, 0.3156, 0.795, 0.3284, 0.7669, 0.2837, 0.8163, 0.3027, 0.8051, 0.3156, 0.7524, 0.2945, 0.7669, 0.2837, 0.7839, 0.2733, 0.8287, 0.2897, 0.8163, 0.3027, 0.8041, 0.2634, 0.8422, 0.277, 0.8287, 0.2897, 0.7839, 0.2733, 0.8041, 0.2634, 0.8249, 0.2554, 0.8551, 0.2666, 0.8422, 0.277, 0.6007, 0.6658, 0.6122, 0.6547, 0.6125, 0.9972, 0.6003, 0.9997, 0.04053, 0.9844, 0.05743, 0.6397, 0.07019, 0.6377, 0.05275, 0.9739, 0.06341, 0.5072, 0.07903, 0.5084, 0.07019, 0.6377, 0.05743, 0.6397, 0.2006, 0.7937, 0.1998, 0.7462, 0.2182, 0.7472, 0.2185, 0.7943, 0.5754, 0.08641, 0.5599, 0.09254, 0.5445, 0.09866, 0.5293, 0.09882, 0.5141, 0.09855, 0.4987, 0.09228, 0.4833, 0.08602, 0.4732, 0.04929, 0.4784, 0.03098, 0.5805, 0.03141, 0.5857, 0.04974, 0.1115, 0.04407, 0.1226, 0.04026, 0.125, 0.04324, 0.1138, 0.04732, 0.3136, 0.153, 0.3182, 0.1459, 0.4116, 0.2402, 0.4102, 0.2532, 0.3136, 0.153, 0.2972, 0.1568, 0.3015, 0.1515, 0.3182, 0.1459, 0.4698, 0.577, 0.4798, 0.6103, 0.4791, 0.9865, 0.4698, 0.9783, 0.7306, 0.9045, 0.7371, 0.6271, 0.7468, 0.6351, 0.7405, 0.9381, 0.8199, 0.9069, 0.8083, 0.94, 0.8175, 0.6369, 0.8276, 0.6294, 0.5566, 0.5774, 0.5561, 0.9769, 0.5467, 0.9853, 0.5464, 0.6106, 0.4178, 0.8019, 0.4001, 0.7981, 0.3978, 0.7519, 0.4144, 0.7555, 0.8484, 0.5221, 0.8276, 0.6294, 0.8175, 0.6369, 0.8322, 0.5202, 0.4144, 0.7555, 0.3978, 0.7519, 0.4022, 0.5096, 0.4187, 0.5114, 0.3095, 0.7478, 0.2934, 0.7515, 0.2898, 0.5096, 0.307, 0.5078, 0.7218, 0.5188, 0.7381, 0.5177, 0.7468, 0.6351, 0.7371, 0.6271, 0.2735, 0.8019, 0.2767, 0.755, 0.2934, 0.7515, 0.2914, 0.798, 0.1115, 0.04407, 0.1138, 0.04732, 0.09475, 0.05406, 0.0937, 0.05135, 0.1226, 0.04026, 0.1339, 0.03674, 0.1365, 0.03939, 0.125, 0.04324, 0.2561, 0.005011, 0.2419, 0.01677, 0.2142, 0.02111, 0.2249, 0.01142, 0.2561, 0.005011, 0.2774, 0.002027, 0.2608, 0.01569, 0.2419, 0.01677, 0.178, 0.0239, 0.172, 0.03083, 0.1365, 0.03939, 0.1339, 0.03674, 0.178, 0.0239, 0.2249, 0.01142, 0.2142, 0.02111, 0.172, 0.03083, 0.06344, 0.06453, 0.07199, 0.06534, 0.04616, 0.07917, 0.03223, 0.07989, 0.06344, 0.06453, 0.0937, 0.05135, 0.09475, 0.05406, 0.07199, 0.06534, 0.3157, 0.003233, 0.2971, 0.0208, 0.2886, 0.01682, 0.3071, 0.0002729, 0.3157, 0.003233, 0.3231, 0.008951, 0.3047, 0.02706, 0.2971, 0.0208, 0.2944, 0.000273, 0.2766, 0.01547, 0.2608, 0.01569, 0.2774, 0.002027, 0.2944, 0.000273, 0.3071, 0.0002729, 0.2886, 0.01682, 0.2766, 0.01547, 0.3312, 0.01659, 0.3136, 0.03494, 0.3047, 0.02706, 0.3231, 0.008951, 0.3312, 0.01659, 0.3395, 0.02594, 0.3232, 0.0439, 0.3136, 0.03494, 0.01175, 0.09356, 0.02999, 0.09147, 0.02173, 0.1035, 0.0002729, 0.1056, 0.01175, 0.09356, 0.03223, 0.07989, 0.04616, 0.07917, 0.02999, 0.09147, 0.6013, 0.2241, 0.609, 0.2013, 0.6233, 0.2044, 0.6144, 0.2241, 0.6013, 0.2241, 0.5894, 0.2241, 0.5957, 0.1973, 0.609, 0.2013, 0.01839, 0.1119, 0.0002729, 0.1056, 0.02173, 0.1035, 0.04067, 0.108, 0.362, 0.06283, 0.3527, 0.0747, 0.343, 0.06372, 0.3551, 0.04907, 0.362, 0.06283, 0.3681, 0.07521, 0.3613, 0.08422, 0.3527, 0.0747, 0.3475, 0.03678, 0.3331, 0.05347, 0.3232, 0.0439, 0.3395, 0.02594, 0.3475, 0.03678, 0.3551, 0.04907, 0.343, 0.06372, 0.3331, 0.05347, 0.3731, 0.08334, 0.3678, 0.09012, 0.3613, 0.08422, 0.3681, 0.07521, 0.3731, 0.08334, 0.3774, 0.08935, 0.3727, 0.09478, 0.3678, 0.09012, 0.6684, 0.2241, 0.6781, 0.2142, 0.7009, 0.2163, 0.6915, 0.2241, 0.6684, 0.2241, 0.6491, 0.2241, 0.6587, 0.2115, 0.6781, 0.2142, 0.631, 0.2241, 0.6404, 0.2081, 0.6587, 0.2115, 0.6491, 0.2241, 0.631, 0.2241, 0.6144, 0.2241, 0.6233, 0.2044, 0.6404, 0.2081, 0.7208, 0.2241, 0.7295, 0.2176, 0.7597, 0.2189, 0.752, 0.2241, 0.7208, 0.2241, 0.6915, 0.2241, 0.7009, 0.2163, 0.7295, 0.2176, 0.3818, 0.09522, 0.3767, 0.1007, 0.3727, 0.09478, 0.3774, 0.08935, 0.3818, 0.09522, 0.4726, 0.1954, 0.4605, 0.1956, 0.3767, 0.1007, 0.1038, 0.4566, 0.1062, 0.4535, 0.1169, 0.4582, 0.1144, 0.4609, 0.3033, 0.3426, 0.4131, 0.2537, 0.4128, 0.267, 0.3068, 0.3504, 0.3033, 0.3426, 0.3068, 0.3504, 0.2913, 0.3421, 0.288, 0.3362, 0.6439, 0.577, 0.6434, 0.9783, 0.6341, 0.9865, 0.6339, 0.6103, 0.08955, 0.898, 0.07721, 0.9309, 0.09327, 0.6282, 0.1036, 0.6209, 0.5571, 0.5773, 0.5672, 0.6105, 0.5665, 0.9852, 0.5571, 0.9768, 0.000273, 0.8938, 0.01311, 0.6165, 0.02264, 0.6248, 0.009388, 0.9278, 0.0002729, 0.5081, 0.01657, 0.5074, 0.02264, 0.6248, 0.01311, 0.6165, 0.1282, 0.8019, 0.1316, 0.7555, 0.1482, 0.7519, 0.146, 0.7981, 0.1642, 0.7484, 0.1482, 0.7519, 0.1438, 0.5096, 0.1611, 0.5078, 0.2725, 0.8019, 0.2546, 0.798, 0.2526, 0.7515, 0.2693, 0.755, 0.1268, 0.5141, 0.1036, 0.6209, 0.09327, 0.6282, 0.1106, 0.5118, 0.1144, 0.4609, 0.1169, 0.4582, 0.1278, 0.4625, 0.1251, 0.4649, 0.1038, 0.4566, 0.08686, 0.4484, 0.08805, 0.4458, 0.1062, 0.4535, 0.2429, 0.5009, 0.2293, 0.4891, 0.2478, 0.4904, 0.2639, 0.5042, 0.2429, 0.5009, 0.2126, 0.4937, 0.2026, 0.4839, 0.2293, 0.4891, 0.1674, 0.4795, 0.1619, 0.4725, 0.2026, 0.4839, 0.2126, 0.4937, 0.1674, 0.4795, 0.1251, 0.4649, 0.1278, 0.4625, 0.1619, 0.4725, 0.05828, 0.4337, 0.02902, 0.4166, 0.04253, 0.4184, 0.06663, 0.4334, 0.05828, 0.4337, 0.06663, 0.4334, 0.08805, 0.4458, 0.08686, 0.4484, 0.3019, 0.5031, 0.2834, 0.4859, 0.2908, 0.4796, 0.3091, 0.4973, 0.3019, 0.5031, 0.2933, 0.5061, 0.2751, 0.4898, 0.2834, 0.4859, 0.2807, 0.5061, 0.2633, 0.491, 0.2751, 0.4898, 0.2933, 0.5061, 0.2807, 0.5061, 0.2639, 0.5042, 0.2478, 0.4904, 0.2633, 0.491, 0.3171, 0.4897, 0.2994, 0.4717, 0.3087, 0.4627, 0.3252, 0.4802, 0.3171, 0.4897, 0.3091, 0.4973, 0.2908, 0.4796, 0.2994, 0.4717, 0.01023, 0.4011, 0.0002729, 0.3878, 0.0212, 0.3925, 0.0279, 0.4051, 0.01023, 0.4011, 0.0279, 0.4051, 0.04253, 0.4184, 0.02902, 0.4166, 0.6013, 0.2241, 0.6144, 0.2241, 0.6233, 0.2439, 0.609, 0.2469, 0.6013, 0.2241, 0.609, 0.2469, 0.5957, 0.2509, 0.5894, 0.2241, 0.01857, 0.3822, 0.04001, 0.389, 0.0212, 0.3925, 0.0002729, 0.3878, 0.3469, 0.4431, 0.3374, 0.4315, 0.3457, 0.4218, 0.3527, 0.4307, 0.3469, 0.4431, 0.3403, 0.457, 0.328, 0.4426, 0.3374, 0.4315, 0.333, 0.4693, 0.3183, 0.453, 0.328, 0.4426, 0.3403, 0.457, 0.333, 0.4693, 0.3252, 0.4802, 0.3087, 0.4627, 0.3183, 0.453, 0.3574, 0.4225, 0.352, 0.4158, 0.3569, 0.4109, 0.3616, 0.4164, 0.3574, 0.4225, 0.3527, 0.4307, 0.3457, 0.4218, 0.352, 0.4158, 0.6684, 0.2241, 0.6915, 0.2241, 0.7009, 0.2319, 0.6781, 0.234, 0.6684, 0.2241, 0.6781, 0.234, 0.6587, 0.2367, 0.6491, 0.2241, 0.631, 0.2241, 0.6491, 0.2241, 0.6587, 0.2367, 0.6404, 0.2402, 0.631, 0.2241, 0.6404, 0.2402, 0.6233, 0.2439, 0.6144, 0.2241, 0.7208, 0.2241, 0.752, 0.2241, 0.7597, 0.2294, 0.7295, 0.2306, 0.7208, 0.2241, 0.7295, 0.2306, 0.7009, 0.2319, 0.6915, 0.2241, 0.2693, 0.755, 0.2526, 0.7515, 0.2562, 0.5096, 0.2727, 0.5114, 0.366, 0.4107, 0.361, 0.405, 0.4569, 0.3174, 0.4692, 0.3189, 0.366, 0.4107, 0.3616, 0.4164, 0.3569, 0.4109, 0.361, 0.405, 0.8422, 0.277, 0.8551, 0.2666, 0.8855, 0.2797, 0.881, 0.294, 0.8422, 0.277, 0.881, 0.294, 0.8758, 0.3103, 0.8287, 0.2897, 0.3184, 0.3749, 0.2831, 0.3428, 0.2954, 0.3491, 0.3251, 0.3779, 0.8657, 0.2605, 0.89, 0.2703, 0.8855, 0.2797, 0.8551, 0.2666, 0.8411, 0.2517, 0.8249, 0.2554, 0.7677, 0.2353, 0.7946, 0.2356, 0.3678, 0.09012, 0.3676, 0.09888, 0.36, 0.09517, 0.3613, 0.08422, 0.352, 0.4158, 0.3457, 0.4218, 0.3432, 0.4111, 0.3505, 0.4069, 0.3183, 0.453, 0.3087, 0.4627, 0.3017, 0.4441, 0.3118, 0.4354, 0.3527, 0.0747, 0.3613, 0.08422, 0.36, 0.09517, 0.3497, 0.08862, 0.3527, 0.0747, 0.3497, 0.08862, 0.3382, 0.08066, 0.343, 0.06372, 0.3374, 0.4315, 0.3334, 0.4183, 0.3432, 0.4111, 0.3457, 0.4218, 0.8163, 0.3027, 0.8287, 0.2897, 0.8758, 0.3103, 0.8697, 0.3257, 0.8163, 0.3027, 0.8697, 0.3257, 0.8631, 0.34, 0.8051, 0.3156, 0.04067, 0.108, 0.02173, 0.1035, 0.04202, 0.101, 0.06051, 0.1007, 0.5808, 0.1906, 0.6013, 0.1647, 0.6128, 0.1738, 0.5957, 0.1973, 0.5808, 0.2577, 0.5957, 0.2509, 0.6128, 0.2744, 0.6013, 0.2835, 0.3136, 0.03494, 0.3232, 0.0439, 0.3164, 0.06466, 0.3067, 0.05628, 0.3136, 0.03494, 0.3067, 0.05628, 0.2981, 0.04833, 0.3047, 0.02706, 0.2994, 0.4717, 0.2908, 0.4796, 0.2843, 0.4612, 0.2925, 0.4529, 0.2994, 0.4717, 0.2925, 0.4529, 0.3017, 0.4441, 0.3087, 0.4627, 0.7794, 0.3497, 0.8433, 0.3743, 0.8354, 0.3812, 0.7722, 0.3575, 0.2766, 0.01547, 0.2886, 0.01682, 0.2833, 0.03652, 0.2724, 0.0334, 0.2766, 0.01547, 0.2724, 0.0334, 0.2449, 0.0289, 0.2608, 0.01569, 0.2633, 0.491, 0.2478, 0.4904, 0.2325, 0.4775, 0.259, 0.4763, 0.2633, 0.491, 0.259, 0.4763, 0.2699, 0.4733, 0.2751, 0.4898, 0.2971, 0.0208, 0.3047, 0.02706, 0.2981, 0.04833, 0.291, 0.04159, 0.2971, 0.0208, 0.291, 0.04159, 0.2833, 0.03652, 0.2886, 0.01682, 0.2834, 0.4859, 0.2751, 0.4898, 0.2699, 0.4733, 0.2775, 0.4681, 0.2834, 0.4859, 0.2775, 0.4681, 0.2843, 0.4612, 0.2908, 0.4796, 0.7059, 0.3402, 0.6013, 0.2835, 0.6128, 0.2744, 0.7142, 0.3329, 0.7624, 0.3638, 0.7722, 0.3575, 0.8354, 0.3812, 0.8234, 0.3855, 0.2094, 0.4545, 0.259, 0.4763, 0.2325, 0.4775, 0.185, 0.4554, 0.1584, 0.4341, 0.1366, 0.4341, 0.04026, 0.3972, 0.05732, 0.4002, 0.7871, 0.2294, 0.7946, 0.2356, 0.7677, 0.2353, 0.7597, 0.2294, 0.7871, 0.2189, 0.7597, 0.2189, 0.7677, 0.2129, 0.7946, 0.2127, 0.2893, 0.1566, 0.2941, 0.1511, 0.3067, 0.1453, 0.3015, 0.1515, 0.8422, 0.1713, 0.8287, 0.1585, 0.8758, 0.138, 0.881, 0.1542, 0.3336, 0.1252, 0.34, 0.1227, 0.3067, 0.1453, 0.2941, 0.1511, 0.8657, 0.1877, 0.8551, 0.1817, 0.8855, 0.1685, 0.89, 0.1779, 0.351, 0.1119, 0.3676, 0.09888, 0.3678, 0.1002, 0.3541, 0.1113, 0.8163, 0.1455, 0.8051, 0.1326, 0.8631, 0.1082, 0.8697, 0.1226, 0.8163, 0.1455, 0.8697, 0.1226, 0.8758, 0.138, 0.8287, 0.1585, 0.795, 0.1198, 0.8561, 0.09488, 0.8631, 0.1082, 0.8051, 0.1326, 0.7794, 0.09855, 0.7722, 0.09071, 0.8354, 0.067, 0.8433, 0.0739, 0.7794, 0.09855, 0.8433, 0.0739, 0.8493, 0.08321, 0.7862, 0.1081, 0.7059, 0.108, 0.7142, 0.1153, 0.6128, 0.1738, 0.6013, 0.1647, 0.1671, 0.07244, 0.06051, 0.1007, 0.04202, 0.101, 0.144, 0.06925, 0.2202, 0.05356, 0.1949, 0.04939, 0.2449, 0.0289, 0.2724, 0.0334, 0.7059, 0.108, 0.7624, 0.08444, 0.7722, 0.09071, 0.7142, 0.1153, 0.1671, 0.07244, 0.144, 0.06925, 0.1949, 0.04939, 0.2202, 0.05356, 0.3336, 0.1252, 0.351, 0.1119, 0.3541, 0.1113, 0.34, 0.1227, 0.1584, 0.4341, 0.2094, 0.4545, 0.185, 0.4554, 0.1366, 0.4341, 0.8411, 0.2517, 0.8657, 0.2605, 0.8551, 0.2666, 0.8249, 0.2554, 0.3184, 0.3749, 0.3251, 0.3779, 0.3386, 0.3913, 0.3353, 0.3906, 0.2845, 0.1619, 0.2893, 0.1566, 0.3015, 0.1515, 0.2972, 0.1568, 0.7796, 0.2241, 0.752, 0.2241, 0.7597, 0.2189, 0.7871, 0.2189, 0.5715, 0.2241, 0.5808, 0.1906, 0.5957, 0.1973, 0.5894, 0.2241, 0.2762, 0.3309, 0.288, 0.3362, 0.2913, 0.3421, 0.2796, 0.3368, 0.7796, 0.2241, 0.7871, 0.2294, 0.7597, 0.2294, 0.752, 0.2241, 0.5715, 0.2241, 0.5894, 0.2241, 0.5957, 0.2509, 0.5808, 0.2577])
me_cube.materials.append(mat_material)
me_cube.use_remesh_preserve_volume = False
me_cube.use_remesh_preserve_attributes = False
me_cube.use_mirror_vertex_groups = False
me_cube.update()

# ---- objects
ob_cube = bpy.data.objects.new('Cube', me_cube)

# ---- transforms, parenting, visibility, modifiers, constraints
ob_cube.location = (0.0, 0.0, 0.0)
ob_cube.lock_rotations_4d = False
ob_cube.empty_display_type = 'ARROWS'
ob_cube.lineart.crease_threshold = 0.0

# ---- collection membership
col_collection_1.objects.link(ob_cube)

# ---- scene / render settings (as saved in the file)
scene.frame_start = 1; scene.frame_end = 250; scene.frame_set(1)
scene.render.engine = 'BLENDER_EEVEE_NEXT'
scene.render.resolution_percentage = 50
scene.render.dither_intensity = 0.0
scene.cycles.use_denoising = False
scene.cycles.samples = 10
scene.cycles.sampling_pattern = 'TABULATED_SOBOL'
scene.cycles.light_sampling_threshold = 0.0
scene.cycles.use_adaptive_sampling = False
scene.cycles.use_light_tree = False
scene.cycles.blur_glossy = 0.0
scene.cycles.pixel_filter_type = 'GAUSSIAN'
scene.cycles.sample_clamp_indirect = 0.0
scene.view_settings.view_transform = 'Standard'
bpy.context.view_layer.update()

# ---- added for rendering (the .blend has no active camera and no usable light): camera, sun
cam_auto = bpy.data.cameras.new('AutoCamera')
cam_auto.lens = 50.0
cam_auto.sensor_width = 36.0
cam_auto.clip_end = 1000.0
ob_auto_camera = bpy.data.objects.new('AutoCamera', cam_auto)
scene.collection.objects.link(ob_auto_camera)
ob_auto_camera.location = (3.25279, -4.1155, 4.13959)
ob_auto_camera.rotation_euler = (1.09748, -7.21219e-08, 0.694738)
scene.camera = ob_auto_camera
light_auto_sun = bpy.data.lights.new('AutoSun', 'SUN')
light_auto_sun.energy = 3.0
light_auto_sun.angle = 0.0523599
ob_auto_sun = bpy.data.objects.new('AutoSun', light_auto_sun)
scene.collection.objects.link(ob_auto_sun)
ob_auto_sun.rotation_euler = (0.872665, 0.174533, 0.523599)
bpy.context.view_layer.update()
